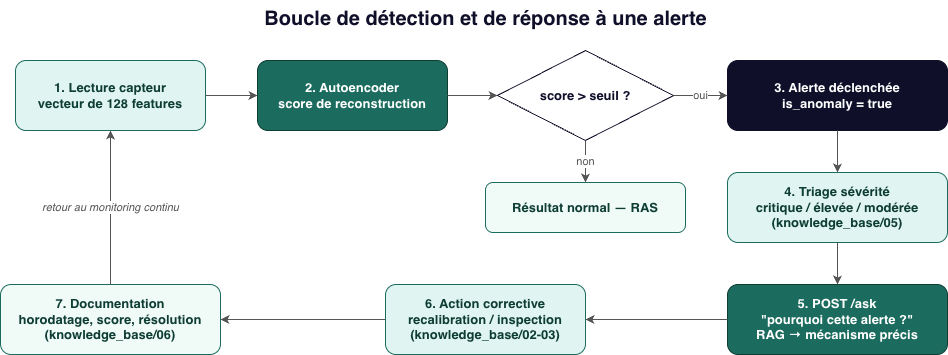

The diagram above was exported from draw.io. Its source (the exported page's mxGraphModel, read from the mxfile embedded in the PNG):
<mxGraphModel dx="1204" dy="835" grid="1" gridSize="10" guides="1" tooltips="1" connect="1" arrows="1" fold="1" page="1" pageScale="1" pageWidth="1000" pageHeight="520" math="0" shadow="0">
  <root>
    <mxCell id="0" />
    <mxCell id="1" parent="0" />
    <mxCell id="title" parent="1" style="text;html=1;fontSize=20;fontStyle=1;align=center;fontColor=#0F0F2A;" value="Boucle de détection et de réponse à une alerte" vertex="1">
      <mxGeometry height="30" width="440" x="280" y="10" as="geometry" />
    </mxCell>
    <mxCell id="s1" parent="1" style="rounded=1;whiteSpace=wrap;html=1;fillColor=#E0F5F1;strokeColor=#1B6B5E;fontColor=#0E3D34;fontStyle=1;fontSize=13;" value="1. Lecture capteur&#10;vecteur de 128 features" vertex="1">
      <mxGeometry height="70" width="190" x="30" y="70" as="geometry" />
    </mxCell>
    <mxCell id="s2" parent="1" style="rounded=1;whiteSpace=wrap;html=1;fillColor=#1B6B5E;strokeColor=#0E3D34;fontColor=#FFFFFF;fontStyle=1;fontSize=13;" value="2. Autoencoder&#10;score de reconstruction" vertex="1">
      <mxGeometry height="70" width="190" x="272" y="70" as="geometry" />
    </mxCell>
    <mxCell id="s3" parent="1" style="rhombus;whiteSpace=wrap;html=1;fillColor=#FFFFFF;strokeColor=#0F0F2A;fontColor=#0F0F2A;fontStyle=1;fontSize=13;" value="score &gt; seuil ?" vertex="1">
      <mxGeometry height="90" width="176" x="512" y="60" as="geometry" />
    </mxCell>
    <mxCell id="sno" parent="1" style="rounded=1;whiteSpace=wrap;html=1;fillColor=#F0FAF7;strokeColor=#1B6B5E;fontColor=#0E3D34;fontStyle=1;fontSize=13;" value="Résultat normal — RAS" vertex="1">
      <mxGeometry height="50" width="200" x="500" y="192" as="geometry" />
    </mxCell>
    <mxCell id="s4" parent="1" style="rounded=1;whiteSpace=wrap;html=1;fillColor=#0F0F2A;strokeColor=#0F0F2A;fontColor=#FFFFFF;fontStyle=1;fontSize=13;" value="3. Alerte déclenchée&#10;is_anomaly = true" vertex="1">
      <mxGeometry height="70" width="220" x="742" y="70" as="geometry" />
    </mxCell>
    <mxCell id="s5" parent="1" style="rounded=1;whiteSpace=wrap;html=1;fillColor=#E0F5F1;strokeColor=#1B6B5E;fontColor=#0E3D34;fontStyle=1;fontSize=13;" value="4. Triage sévérité&#10;critique / élevée / modérée&#10;(knowledge_base/05)" vertex="1">
      <mxGeometry height="70" width="220" x="742" y="182" as="geometry" />
    </mxCell>
    <mxCell id="s6" parent="1" style="rounded=1;whiteSpace=wrap;html=1;fillColor=#1B6B5E;strokeColor=#0E3D34;fontColor=#FFFFFF;fontStyle=1;fontSize=13;" value="5. POST /ask&#10;&quot;pourquoi cette alerte ?&quot;&#10;RAG → mécanisme précis" vertex="1">
      <mxGeometry height="70" width="220" x="742" y="294" as="geometry" />
    </mxCell>
    <mxCell id="s7" parent="1" style="rounded=1;whiteSpace=wrap;html=1;fillColor=#E0F5F1;strokeColor=#1B6B5E;fontColor=#0E3D34;fontStyle=1;fontSize=13;" value="6. Action corrective&#10;recalibration / inspection&#10;(knowledge_base/02-03)" vertex="1">
      <mxGeometry height="70" width="200" x="400" y="294" as="geometry" />
    </mxCell>
    <mxCell id="s8" parent="1" style="rounded=1;whiteSpace=wrap;html=1;fillColor=#F0FAF7;strokeColor=#1B6B5E;fontColor=#0E3D34;fontStyle=1;fontSize=13;" value="7. Documentation&#10;horodatage, score, résolution&#10;(knowledge_base/06)" vertex="1">
      <mxGeometry height="70" width="220" x="15" y="294" as="geometry" />
    </mxCell>
    <mxCell id="e1" edge="1" parent="1" source="s1" style="edgeStyle=orthogonalEdgeStyle;html=1;strokeColor=#555555;" target="s2">
      <mxGeometry relative="1" as="geometry" />
    </mxCell>
    <mxCell id="e2" edge="1" parent="1" source="s2" style="edgeStyle=orthogonalEdgeStyle;html=1;strokeColor=#555555;" target="s3">
      <mxGeometry relative="1" as="geometry" />
    </mxCell>
    <mxCell id="e3" edge="1" parent="1" source="s3" style="edgeStyle=orthogonalEdgeStyle;html=1;strokeColor=#555555;fontColor=#555555;" target="s4" value="oui">
      <mxGeometry relative="1" as="geometry" />
    </mxCell>
    <mxCell id="e4" edge="1" parent="1" source="s3" style="edgeStyle=orthogonalEdgeStyle;html=1;strokeColor=#555555;fontColor=#555555;" target="sno" value="non">
      <mxGeometry relative="1" as="geometry" />
    </mxCell>
    <mxCell id="e5" edge="1" parent="1" source="s4" style="edgeStyle=orthogonalEdgeStyle;html=1;strokeColor=#555555;" target="s5">
      <mxGeometry relative="1" as="geometry" />
    </mxCell>
    <mxCell id="e6" edge="1" parent="1" source="s5" style="edgeStyle=orthogonalEdgeStyle;html=1;strokeColor=#555555;" target="s6">
      <mxGeometry relative="1" as="geometry" />
    </mxCell>
    <mxCell id="e7" edge="1" parent="1" source="s6" style="edgeStyle=orthogonalEdgeStyle;html=1;strokeColor=#555555;" target="s7">
      <mxGeometry relative="1" as="geometry" />
    </mxCell>
    <mxCell id="e8" edge="1" parent="1" source="s7" style="edgeStyle=orthogonalEdgeStyle;html=1;strokeColor=#555555;" target="s8">
      <mxGeometry relative="1" as="geometry" />
    </mxCell>
    <mxCell id="e9" edge="1" parent="1" source="s8" style="edgeStyle=orthogonalEdgeStyle;html=1;strokeColor=#555555;fontColor=#555555;fontStyle=2;exitX=0.5;exitY=0;entryX=0.5;entryY=1;exitDx=0;exitDy=0;entryDx=0;entryDy=0;" target="s1" value="retour au monitoring continu">
      <mxGeometry relative="1" as="geometry" />
    </mxCell>
  </root>
</mxGraphModel>